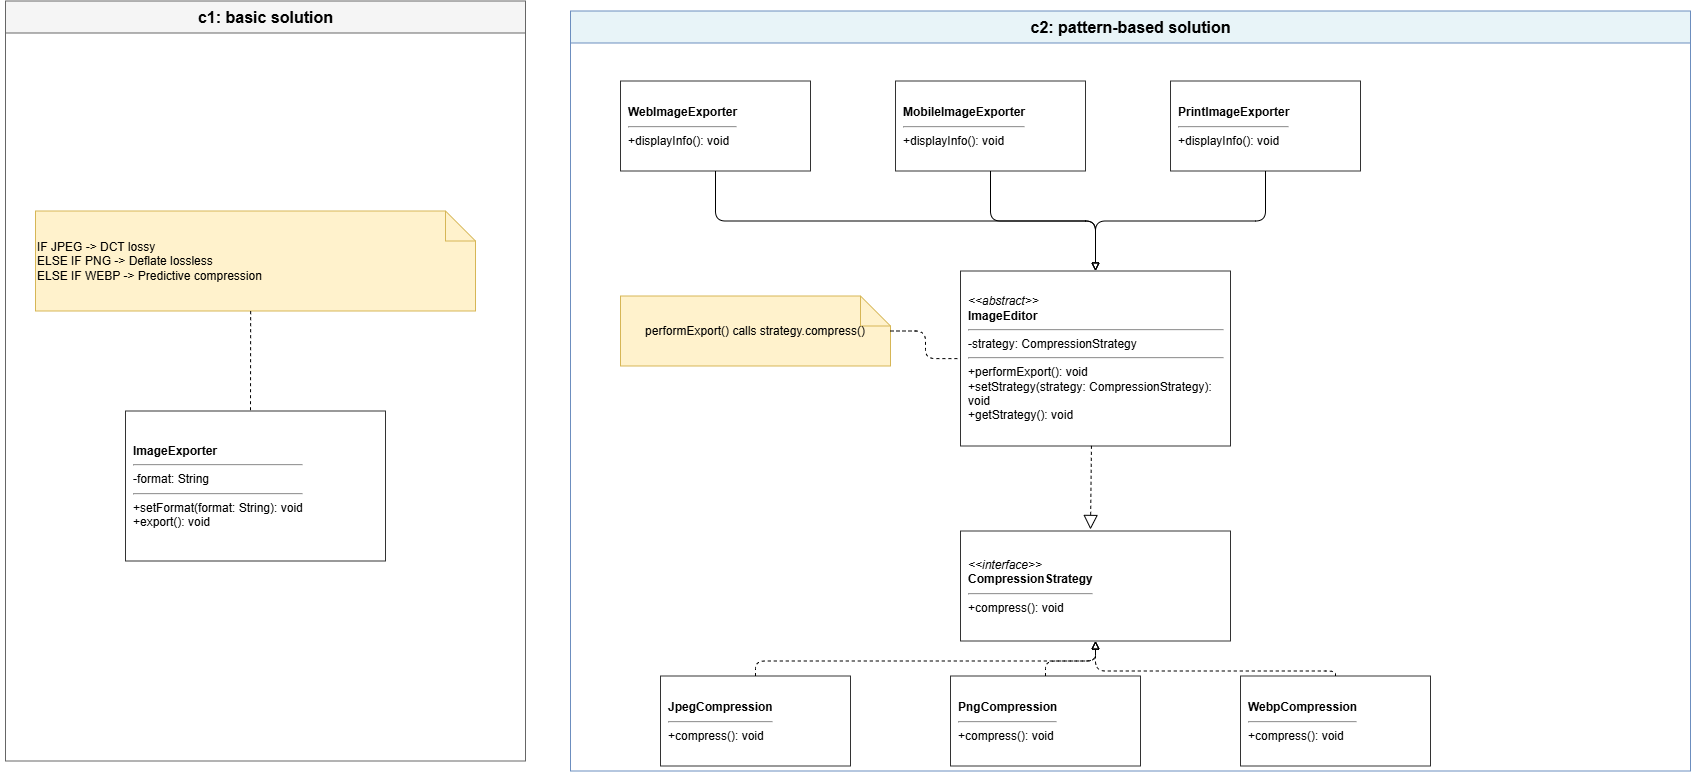

The diagram above was exported from draw.io. Its source (the exported page's mxGraphModel, read from the mxfile embedded in the PNG):
<mxGraphModel dx="1978" dy="1578" grid="1" gridSize="10" guides="1" tooltips="1" connect="1" arrows="1" fold="1" page="1" pageScale="1" pageWidth="850" pageHeight="1100" math="0" shadow="0">
  <root>
    <mxCell id="0" />
    <mxCell id="1" parent="0" />
    <mxCell id="rRsYV_uyA1Y5fXmGj9S_-93" connectable="0" parent="1" style="group" value="" vertex="1">
      <mxGeometry height="770" width="1690" x="1270" y="1000" as="geometry" />
    </mxCell>
    <mxCell id="rRsYV_uyA1Y5fXmGj9S_-94" parent="rRsYV_uyA1Y5fXmGj9S_-93" style="swimlane;startSize=32;horizontal=1;fillColor=#f5f5f5;strokeColor=#666666;fontStyle=1;fontSize=16;html=1;" value="c1: basic solution " vertex="1">
      <mxGeometry height="760" width="520" x="5" y="-10" as="geometry" />
    </mxCell>
    <mxCell id="rRsYV_uyA1Y5fXmGj9S_-96" parent="rRsYV_uyA1Y5fXmGj9S_-94" style="shape=note;whiteSpace=wrap;html=1;fillColor=#fff2cc;strokeColor=#d6b656;align=left;verticalAlign=middle;" value="IF JPEG -&gt; DCT lossy&lt;br&gt;ELSE IF PNG -&gt; Deflate lossless&lt;br&gt;ELSE IF WEBP -&gt; Predictive compression" vertex="1">
      <mxGeometry height="100" width="440" x="30" y="210" as="geometry" />
    </mxCell>
    <mxCell id="rRsYV_uyA1Y5fXmGj9S_-97" parent="rRsYV_uyA1Y5fXmGj9S_-94" style="rounded=0;whiteSpace=wrap;html=1;fillColor=#ffffff;strokeColor=#333333;align=left;spacing=8;" value="&lt;b&gt;ImageExporter&lt;/b&gt;&lt;hr&gt;-format: String&lt;br&gt;&lt;hr&gt;+setFormat(format: String): void&lt;br&gt;+export(): void" vertex="1">
      <mxGeometry height="150" width="260" x="120" y="410" as="geometry" />
    </mxCell>
    <mxCell id="rRsYV_uyA1Y5fXmGj9S_-99" parent="rRsYV_uyA1Y5fXmGj9S_-93" style="swimlane;startSize=32;horizontal=1;fillColor=#e8f4f8;strokeColor=#6c8ebf;fontStyle=1;fontSize=16;html=1;" value="c2: pattern-based solution" vertex="1">
      <mxGeometry height="760" width="1120" x="570" as="geometry" />
    </mxCell>
    <mxCell id="rRsYV_uyA1Y5fXmGj9S_-100" parent="rRsYV_uyA1Y5fXmGj9S_-99" style="rounded=0;whiteSpace=wrap;html=1;fillColor=#ffffff;strokeColor=#333333;align=left;spacing=8;" value="&lt;b&gt;WebImageExporter&lt;/b&gt;&lt;hr&gt;+displayInfo(): void" vertex="1">
      <mxGeometry height="90" width="190" x="50" y="70" as="geometry" />
    </mxCell>
    <mxCell id="rRsYV_uyA1Y5fXmGj9S_-101" parent="rRsYV_uyA1Y5fXmGj9S_-99" style="rounded=0;whiteSpace=wrap;html=1;fillColor=#ffffff;strokeColor=#333333;align=left;spacing=8;" value="&lt;b&gt;MobileImageExporter&lt;/b&gt;&lt;hr&gt;+displayInfo(): void" vertex="1">
      <mxGeometry height="90" width="190" x="325" y="70" as="geometry" />
    </mxCell>
    <mxCell id="rRsYV_uyA1Y5fXmGj9S_-102" parent="rRsYV_uyA1Y5fXmGj9S_-99" style="rounded=0;whiteSpace=wrap;html=1;fillColor=#ffffff;strokeColor=#333333;align=left;spacing=8;" value="&lt;b&gt;PrintImageExporter&lt;/b&gt;&lt;hr&gt;+displayInfo(): void" vertex="1">
      <mxGeometry height="90" width="190" x="600" y="70" as="geometry" />
    </mxCell>
    <mxCell id="rRsYV_uyA1Y5fXmGj9S_-103" parent="rRsYV_uyA1Y5fXmGj9S_-99" style="rounded=0;whiteSpace=wrap;html=1;fillColor=#ffffff;strokeColor=#333333;align=left;spacing=8;" value="&lt;i&gt;&amp;lt;&amp;lt;abstract&amp;gt;&amp;gt;&lt;/i&gt;&lt;br&gt;&lt;b&gt;ImageEditor&lt;/b&gt;&lt;hr&gt;-strategy: CompressionStrategy&lt;br&gt;&lt;hr&gt;+performExport(): void&lt;br&gt;+setStrategy(strategy: CompressionStrategy): void&lt;br&gt;+getStrategy(): void" vertex="1">
      <mxGeometry height="175" width="270" x="390" y="260" as="geometry" />
    </mxCell>
    <mxCell id="rRsYV_uyA1Y5fXmGj9S_-104" parent="rRsYV_uyA1Y5fXmGj9S_-99" style="shape=note;whiteSpace=wrap;html=1;fillColor=#fff2cc;strokeColor=#d6b656;html=1;" value="performExport() calls strategy.compress()" vertex="1">
      <mxGeometry height="70" width="270" x="50" y="285" as="geometry" />
    </mxCell>
    <mxCell id="rRsYV_uyA1Y5fXmGj9S_-105" parent="rRsYV_uyA1Y5fXmGj9S_-99" style="rounded=0;whiteSpace=wrap;html=1;fillColor=#ffffff;strokeColor=#333333;align=left;spacing=8;" value="&lt;i&gt;&amp;lt;&amp;lt;interface&amp;gt;&amp;gt;&lt;/i&gt;&lt;br&gt;&lt;b&gt;CompressionStrategy&lt;/b&gt;&lt;hr&gt;+compress(): void" vertex="1">
      <mxGeometry height="110" width="270" x="390" y="520" as="geometry" />
    </mxCell>
    <mxCell id="rRsYV_uyA1Y5fXmGj9S_-106" parent="rRsYV_uyA1Y5fXmGj9S_-99" style="rounded=0;whiteSpace=wrap;html=1;fillColor=#ffffff;strokeColor=#333333;align=left;spacing=8;" value="&lt;b&gt;JpegCompression&lt;/b&gt;&lt;hr&gt;+compress(): void" vertex="1">
      <mxGeometry height="90" width="190" x="90" y="665" as="geometry" />
    </mxCell>
    <mxCell id="rRsYV_uyA1Y5fXmGj9S_-107" parent="rRsYV_uyA1Y5fXmGj9S_-99" style="rounded=0;whiteSpace=wrap;html=1;fillColor=#ffffff;strokeColor=#333333;align=left;spacing=8;" value="&lt;b&gt;PngCompression&lt;/b&gt;&lt;hr&gt;+compress(): void" vertex="1">
      <mxGeometry height="90" width="190" x="380" y="665" as="geometry" />
    </mxCell>
    <mxCell id="rRsYV_uyA1Y5fXmGj9S_-108" parent="rRsYV_uyA1Y5fXmGj9S_-99" style="rounded=0;whiteSpace=wrap;html=1;fillColor=#ffffff;strokeColor=#333333;align=left;spacing=8;" value="&lt;b&gt;WebpCompression&lt;/b&gt;&lt;hr&gt;+compress(): void" vertex="1">
      <mxGeometry height="90" width="190" x="670" y="665" as="geometry" />
    </mxCell>
    <mxCell id="rRsYV_uyA1Y5fXmGj9S_-109" edge="1" parent="rRsYV_uyA1Y5fXmGj9S_-99" source="rRsYV_uyA1Y5fXmGj9S_-103" style="endArrow=block;dashed=1;endFill=0;endSize=12;html=1;rounded=0;exitX=0.485;exitY=0.999;exitDx=0;exitDy=0;exitPerimeter=0;" value="">
      <mxGeometry relative="1" width="160" as="geometry">
        <mxPoint x="550" y="510" as="sourcePoint" />
        <mxPoint x="520" y="518.46" as="targetPoint" />
      </mxGeometry>
    </mxCell>
    <mxCell id="rRsYV_uyA1Y5fXmGj9S_-110" edge="1" parent="rRsYV_uyA1Y5fXmGj9S_-99" source="rRsYV_uyA1Y5fXmGj9S_-100" style="edgeStyle=orthogonalEdgeStyle;rounded=1;endArrow=block;endFill=0;html=1;" target="rRsYV_uyA1Y5fXmGj9S_-103">
      <mxGeometry relative="1" as="geometry">
        <Array as="points">
          <mxPoint x="145.05999999999995" y="210" />
          <mxPoint x="525.06" y="210" />
        </Array>
      </mxGeometry>
    </mxCell>
    <mxCell id="rRsYV_uyA1Y5fXmGj9S_-111" edge="1" parent="rRsYV_uyA1Y5fXmGj9S_-99" source="rRsYV_uyA1Y5fXmGj9S_-101" style="edgeStyle=orthogonalEdgeStyle;rounded=1;endArrow=block;endFill=0;html=1;" target="rRsYV_uyA1Y5fXmGj9S_-103">
      <mxGeometry relative="1" as="geometry" />
    </mxCell>
    <mxCell id="rRsYV_uyA1Y5fXmGj9S_-112" edge="1" parent="rRsYV_uyA1Y5fXmGj9S_-99" source="rRsYV_uyA1Y5fXmGj9S_-102" style="edgeStyle=orthogonalEdgeStyle;rounded=1;endArrow=block;endFill=0;html=1;" target="rRsYV_uyA1Y5fXmGj9S_-103">
      <mxGeometry relative="1" as="geometry" />
    </mxCell>
    <mxCell id="rRsYV_uyA1Y5fXmGj9S_-113" edge="1" parent="rRsYV_uyA1Y5fXmGj9S_-99" source="rRsYV_uyA1Y5fXmGj9S_-104" style="edgeStyle=orthogonalEdgeStyle;rounded=1;dashed=1;endArrow=none;html=1;" target="rRsYV_uyA1Y5fXmGj9S_-103">
      <mxGeometry relative="1" as="geometry" />
    </mxCell>
    <mxCell id="rRsYV_uyA1Y5fXmGj9S_-114" edge="1" parent="rRsYV_uyA1Y5fXmGj9S_-99" source="rRsYV_uyA1Y5fXmGj9S_-106" style="edgeStyle=orthogonalEdgeStyle;rounded=1;dashed=1;endArrow=block;endFill=0;html=1;" target="rRsYV_uyA1Y5fXmGj9S_-105">
      <mxGeometry relative="1" as="geometry">
        <Array as="points">
          <mxPoint x="185" y="650" />
          <mxPoint x="525.0699999999999" y="650" />
        </Array>
      </mxGeometry>
    </mxCell>
    <mxCell id="rRsYV_uyA1Y5fXmGj9S_-115" edge="1" parent="rRsYV_uyA1Y5fXmGj9S_-99" source="rRsYV_uyA1Y5fXmGj9S_-107" style="edgeStyle=orthogonalEdgeStyle;rounded=1;dashed=1;endArrow=block;endFill=0;html=1;" target="rRsYV_uyA1Y5fXmGj9S_-105">
      <mxGeometry relative="1" as="geometry">
        <Array as="points">
          <mxPoint x="475" y="650" />
          <mxPoint x="525" y="650" />
        </Array>
      </mxGeometry>
    </mxCell>
    <mxCell id="rRsYV_uyA1Y5fXmGj9S_-116" edge="1" parent="rRsYV_uyA1Y5fXmGj9S_-99" source="rRsYV_uyA1Y5fXmGj9S_-108" style="edgeStyle=orthogonalEdgeStyle;rounded=1;dashed=1;endArrow=block;endFill=0;html=1;" target="rRsYV_uyA1Y5fXmGj9S_-105">
      <mxGeometry relative="1" as="geometry">
        <Array as="points">
          <mxPoint x="765" y="660" />
          <mxPoint x="525" y="660" />
        </Array>
      </mxGeometry>
    </mxCell>
    <mxCell id="rRsYV_uyA1Y5fXmGj9S_-126" edge="1" parent="1" source="rRsYV_uyA1Y5fXmGj9S_-96" style="rounded=1;dashed=1;endArrow=none;html=1;exitX=0.489;exitY=1.002;exitDx=0;exitDy=0;exitPerimeter=0;">
      <mxGeometry relative="1" as="geometry">
        <mxPoint x="1500" y="1350" as="sourcePoint" />
        <mxPoint x="1520" y="1400" as="targetPoint" />
      </mxGeometry>
    </mxCell>
  </root>
</mxGraphModel>